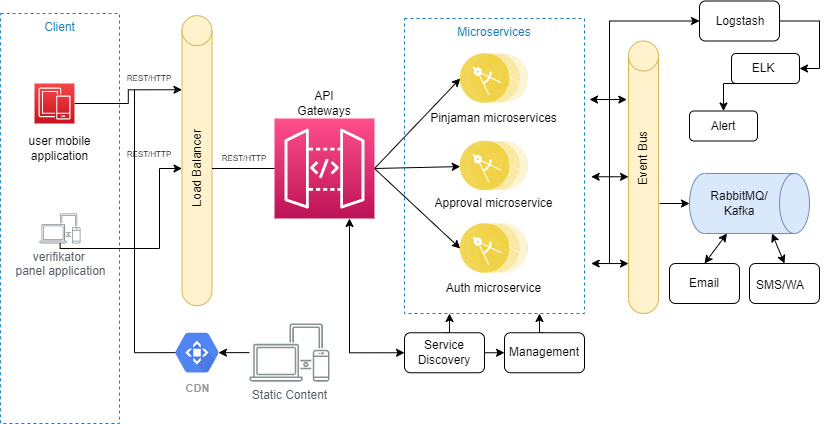

The diagram above was exported from draw.io. Its source (the exported page's mxGraphModel, read from the mxfile embedded in the PNG):
<mxGraphModel dx="782" dy="468" grid="1" gridSize="10" guides="1" tooltips="1" connect="1" arrows="1" fold="1" page="1" pageScale="1" pageWidth="850" pageHeight="1100" math="0" shadow="0">
  <root>
    <mxCell id="6sMoLRvKdoijeBXqaAn--0" />
    <mxCell id="6sMoLRvKdoijeBXqaAn--1" parent="6sMoLRvKdoijeBXqaAn--0" />
    <mxCell id="g5erMa6CZ1E4hSnB0sRj-0" value="Client" style="fillColor=none;strokeColor=#147EBA;dashed=1;verticalAlign=top;fontStyle=0;fontColor=#147EBA;" parent="6sMoLRvKdoijeBXqaAn--1" vertex="1">
      <mxGeometry x="21.1" y="30" width="118.9" height="410" as="geometry" />
    </mxCell>
    <mxCell id="g5erMa6CZ1E4hSnB0sRj-3" value="" style="shape=cylinder3;whiteSpace=wrap;html=1;boundedLbl=1;backgroundOutline=1;size=15;fillColor=#fff2cc;strokeColor=#d6b656;" parent="6sMoLRvKdoijeBXqaAn--1" vertex="1">
      <mxGeometry x="202.5" y="32.13" width="30" height="290" as="geometry" />
    </mxCell>
    <mxCell id="g5erMa6CZ1E4hSnB0sRj-32" style="edgeStyle=orthogonalEdgeStyle;rounded=0;orthogonalLoop=1;jettySize=auto;html=1;exitX=1;exitY=0.5;exitDx=0;exitDy=0;exitPerimeter=0;entryX=0.75;entryY=0;entryDx=0;entryDy=0;" parent="6sMoLRvKdoijeBXqaAn--1" source="g5erMa6CZ1E4hSnB0sRj-4" target="g5erMa6CZ1E4hSnB0sRj-8" edge="1">
      <mxGeometry relative="1" as="geometry" />
    </mxCell>
    <mxCell id="g5erMa6CZ1E4hSnB0sRj-4" value="" style="sketch=0;points=[[0,0,0],[0.25,0,0],[0.5,0,0],[0.75,0,0],[1,0,0],[0,1,0],[0.25,1,0],[0.5,1,0],[0.75,1,0],[1,1,0],[0,0.25,0],[0,0.5,0],[0,0.75,0],[1,0.25,0],[1,0.5,0],[1,0.75,0]];outlineConnect=0;fontColor=#232F3E;gradientColor=#F54749;gradientDirection=north;fillColor=#C7131F;strokeColor=#ffffff;dashed=0;verticalLabelPosition=bottom;verticalAlign=top;align=center;html=1;fontSize=12;fontStyle=0;aspect=fixed;shape=mxgraph.aws4.resourceIcon;resIcon=mxgraph.aws4.mobile;" parent="6sMoLRvKdoijeBXqaAn--1" vertex="1">
      <mxGeometry x="54.99999999999999" y="100" width="40" height="40" as="geometry" />
    </mxCell>
    <mxCell id="g5erMa6CZ1E4hSnB0sRj-5" value="verifikator &lt;br&gt;panel application" style="sketch=0;outlineConnect=0;gradientColor=none;fontColor=#545B64;strokeColor=none;fillColor=#879196;dashed=0;verticalLabelPosition=bottom;verticalAlign=top;align=center;html=1;fontSize=12;fontStyle=0;aspect=fixed;shape=mxgraph.aws4.illustration_devices;pointerEvents=1" parent="6sMoLRvKdoijeBXqaAn--1" vertex="1">
      <mxGeometry x="60" y="230" width="41.1" height="30" as="geometry" />
    </mxCell>
    <mxCell id="g5erMa6CZ1E4hSnB0sRj-6" value="user mobile application" style="text;html=1;strokeColor=none;fillColor=none;align=center;verticalAlign=middle;whiteSpace=wrap;rounded=0;" parent="6sMoLRvKdoijeBXqaAn--1" vertex="1">
      <mxGeometry x="33.05" y="150" width="95" height="30" as="geometry" />
    </mxCell>
    <mxCell id="g5erMa6CZ1E4hSnB0sRj-8" value="Load Balancer" style="text;html=1;strokeColor=none;fillColor=none;align=center;verticalAlign=middle;whiteSpace=wrap;rounded=0;rotation=-90;" parent="6sMoLRvKdoijeBXqaAn--1" vertex="1">
      <mxGeometry x="60" y="170" width="315" height="30" as="geometry" />
    </mxCell>
    <mxCell id="g5erMa6CZ1E4hSnB0sRj-9" value="CDN" style="sketch=0;html=1;fillColor=#5184F3;strokeColor=none;verticalAlign=top;labelPosition=center;verticalLabelPosition=bottom;align=center;spacingTop=-6;fontSize=11;fontStyle=1;fontColor=#999999;shape=mxgraph.gcp2.hexIcon;prIcon=cloud_cdn" parent="6sMoLRvKdoijeBXqaAn--1" vertex="1">
      <mxGeometry x="184.5" y="339.9" width="66" height="58.5" as="geometry" />
    </mxCell>
    <mxCell id="g5erMa6CZ1E4hSnB0sRj-10" value="Static Content" style="sketch=0;outlineConnect=0;gradientColor=none;fontColor=#545B64;strokeColor=none;fillColor=#879196;dashed=0;verticalLabelPosition=bottom;verticalAlign=top;align=center;html=1;fontSize=12;fontStyle=0;aspect=fixed;shape=mxgraph.aws4.illustration_devices;pointerEvents=1" parent="6sMoLRvKdoijeBXqaAn--1" vertex="1">
      <mxGeometry x="270" y="339.90000000000003" width="80" height="58.4" as="geometry" />
    </mxCell>
    <mxCell id="g5erMa6CZ1E4hSnB0sRj-37" style="edgeStyle=none;rounded=0;orthogonalLoop=1;jettySize=auto;html=1;exitX=1;exitY=0.5;exitDx=0;exitDy=0;exitPerimeter=0;entryX=0;entryY=0.5;entryDx=0;entryDy=0;" parent="6sMoLRvKdoijeBXqaAn--1" source="g5erMa6CZ1E4hSnB0sRj-12" target="g5erMa6CZ1E4hSnB0sRj-15" edge="1">
      <mxGeometry relative="1" as="geometry" />
    </mxCell>
    <mxCell id="g5erMa6CZ1E4hSnB0sRj-38" style="edgeStyle=none;rounded=0;orthogonalLoop=1;jettySize=auto;html=1;exitX=1;exitY=0.5;exitDx=0;exitDy=0;exitPerimeter=0;" parent="6sMoLRvKdoijeBXqaAn--1" source="g5erMa6CZ1E4hSnB0sRj-12" target="g5erMa6CZ1E4hSnB0sRj-16" edge="1">
      <mxGeometry relative="1" as="geometry" />
    </mxCell>
    <mxCell id="g5erMa6CZ1E4hSnB0sRj-39" style="edgeStyle=none;rounded=0;orthogonalLoop=1;jettySize=auto;html=1;exitX=1;exitY=0.5;exitDx=0;exitDy=0;exitPerimeter=0;entryX=0;entryY=0.5;entryDx=0;entryDy=0;" parent="6sMoLRvKdoijeBXqaAn--1" source="g5erMa6CZ1E4hSnB0sRj-12" target="g5erMa6CZ1E4hSnB0sRj-25" edge="1">
      <mxGeometry relative="1" as="geometry" />
    </mxCell>
    <mxCell id="g5erMa6CZ1E4hSnB0sRj-12" value="" style="sketch=0;points=[[0,0,0],[0.25,0,0],[0.5,0,0],[0.75,0,0],[1,0,0],[0,1,0],[0.25,1,0],[0.5,1,0],[0.75,1,0],[1,1,0],[0,0.25,0],[0,0.5,0],[0,0.75,0],[1,0.25,0],[1,0.5,0],[1,0.75,0]];outlineConnect=0;fontColor=#232F3E;gradientColor=#FF4F8B;gradientDirection=north;fillColor=#BC1356;strokeColor=#ffffff;dashed=0;verticalLabelPosition=bottom;verticalAlign=top;align=center;html=1;fontSize=12;fontStyle=0;aspect=fixed;shape=mxgraph.aws4.resourceIcon;resIcon=mxgraph.aws4.api_gateway;" parent="6sMoLRvKdoijeBXqaAn--1" vertex="1">
      <mxGeometry x="295" y="135" width="100" height="100" as="geometry" />
    </mxCell>
    <mxCell id="g5erMa6CZ1E4hSnB0sRj-13" value="API Gateways" style="text;html=1;strokeColor=none;fillColor=none;align=center;verticalAlign=middle;whiteSpace=wrap;rounded=0;" parent="6sMoLRvKdoijeBXqaAn--1" vertex="1">
      <mxGeometry x="315" y="110" width="60" height="20" as="geometry" />
    </mxCell>
    <mxCell id="g5erMa6CZ1E4hSnB0sRj-14" value="Microservices" style="fillColor=none;strokeColor=#147EBA;dashed=1;verticalAlign=top;fontStyle=0;fontColor=#147EBA;" parent="6sMoLRvKdoijeBXqaAn--1" vertex="1">
      <mxGeometry x="425" y="35" width="180" height="295" as="geometry" />
    </mxCell>
    <mxCell id="g5erMa6CZ1E4hSnB0sRj-15" value="" style="aspect=fixed;perimeter=ellipsePerimeter;html=1;align=center;shadow=0;dashed=0;fontColor=#4277BB;labelBackgroundColor=#ffffff;fontSize=12;spacingTop=3;image;image=img/lib/ibm/applications/microservice.svg;" parent="6sMoLRvKdoijeBXqaAn--1" vertex="1">
      <mxGeometry x="480.74" y="70" width="68.5" height="50" as="geometry" />
    </mxCell>
    <mxCell id="g5erMa6CZ1E4hSnB0sRj-16" value="" style="aspect=fixed;perimeter=ellipsePerimeter;html=1;align=center;shadow=0;dashed=0;fontColor=#4277BB;labelBackgroundColor=#ffffff;fontSize=12;spacingTop=3;image;image=img/lib/ibm/applications/microservice.svg;" parent="6sMoLRvKdoijeBXqaAn--1" vertex="1">
      <mxGeometry x="480.76" y="157.5" width="68.5" height="50" as="geometry" />
    </mxCell>
    <mxCell id="g5erMa6CZ1E4hSnB0sRj-17" value="Pinjaman microservices" style="text;html=1;strokeColor=none;fillColor=none;align=center;verticalAlign=middle;whiteSpace=wrap;rounded=0;" parent="6sMoLRvKdoijeBXqaAn--1" vertex="1">
      <mxGeometry x="443.38" y="120" width="143.25" height="30" as="geometry" />
    </mxCell>
    <mxCell id="g5erMa6CZ1E4hSnB0sRj-18" value="Approval microservice" style="text;html=1;strokeColor=none;fillColor=none;align=center;verticalAlign=middle;whiteSpace=wrap;rounded=0;" parent="6sMoLRvKdoijeBXqaAn--1" vertex="1">
      <mxGeometry x="443.36" y="205" width="143.25" height="30" as="geometry" />
    </mxCell>
    <mxCell id="g5erMa6CZ1E4hSnB0sRj-22" value="" style="shape=cylinder3;whiteSpace=wrap;html=1;boundedLbl=1;backgroundOutline=1;size=15;fillColor=#fff2cc;strokeColor=#d6b656;" parent="6sMoLRvKdoijeBXqaAn--1" vertex="1">
      <mxGeometry x="649.01" y="57.5" width="30" height="272.5" as="geometry" />
    </mxCell>
    <mxCell id="g5erMa6CZ1E4hSnB0sRj-23" value="Event Bus" style="text;html=1;strokeColor=none;fillColor=none;align=center;verticalAlign=middle;whiteSpace=wrap;rounded=0;rotation=-90;" parent="6sMoLRvKdoijeBXqaAn--1" vertex="1">
      <mxGeometry x="634.01" y="165" width="60" height="20" as="geometry" />
    </mxCell>
    <mxCell id="g5erMa6CZ1E4hSnB0sRj-66" style="edgeStyle=orthogonalEdgeStyle;rounded=0;orthogonalLoop=1;jettySize=auto;html=1;exitX=0.5;exitY=0;exitDx=0;exitDy=0;entryX=0.25;entryY=1;entryDx=0;entryDy=0;" parent="6sMoLRvKdoijeBXqaAn--1" source="g5erMa6CZ1E4hSnB0sRj-24" target="g5erMa6CZ1E4hSnB0sRj-14" edge="1">
      <mxGeometry relative="1" as="geometry" />
    </mxCell>
    <mxCell id="g5erMa6CZ1E4hSnB0sRj-69" style="edgeStyle=orthogonalEdgeStyle;rounded=0;orthogonalLoop=1;jettySize=auto;html=1;exitX=1;exitY=0.5;exitDx=0;exitDy=0;entryX=0;entryY=0.5;entryDx=0;entryDy=0;" parent="6sMoLRvKdoijeBXqaAn--1" source="g5erMa6CZ1E4hSnB0sRj-24" target="g5erMa6CZ1E4hSnB0sRj-28" edge="1">
      <mxGeometry relative="1" as="geometry" />
    </mxCell>
    <mxCell id="g5erMa6CZ1E4hSnB0sRj-24" value="" style="rounded=1;whiteSpace=wrap;html=1;" parent="6sMoLRvKdoijeBXqaAn--1" vertex="1">
      <mxGeometry x="425" y="349.25" width="80" height="40" as="geometry" />
    </mxCell>
    <mxCell id="g5erMa6CZ1E4hSnB0sRj-25" value="" style="aspect=fixed;perimeter=ellipsePerimeter;html=1;align=center;shadow=0;dashed=0;fontColor=#4277BB;labelBackgroundColor=#ffffff;fontSize=12;spacingTop=3;image;image=img/lib/ibm/applications/microservice.svg;" parent="6sMoLRvKdoijeBXqaAn--1" vertex="1">
      <mxGeometry x="480.74" y="240" width="68.5" height="50" as="geometry" />
    </mxCell>
    <mxCell id="g5erMa6CZ1E4hSnB0sRj-26" value="Auth microservice" style="text;html=1;strokeColor=none;fillColor=none;align=center;verticalAlign=middle;whiteSpace=wrap;rounded=0;" parent="6sMoLRvKdoijeBXqaAn--1" vertex="1">
      <mxGeometry x="443.36" y="290" width="143.25" height="30" as="geometry" />
    </mxCell>
    <mxCell id="g5erMa6CZ1E4hSnB0sRj-27" value="Service Discovery" style="text;html=1;strokeColor=none;fillColor=none;align=center;verticalAlign=middle;whiteSpace=wrap;rounded=0;" parent="6sMoLRvKdoijeBXqaAn--1" vertex="1">
      <mxGeometry x="429" y="363.88" width="72" height="10.75" as="geometry" />
    </mxCell>
    <mxCell id="g5erMa6CZ1E4hSnB0sRj-67" style="edgeStyle=orthogonalEdgeStyle;rounded=0;orthogonalLoop=1;jettySize=auto;html=1;exitX=0.5;exitY=0;exitDx=0;exitDy=0;entryX=0.75;entryY=1;entryDx=0;entryDy=0;" parent="6sMoLRvKdoijeBXqaAn--1" source="g5erMa6CZ1E4hSnB0sRj-28" target="g5erMa6CZ1E4hSnB0sRj-14" edge="1">
      <mxGeometry relative="1" as="geometry" />
    </mxCell>
    <mxCell id="g5erMa6CZ1E4hSnB0sRj-28" value="" style="rounded=1;whiteSpace=wrap;html=1;" parent="6sMoLRvKdoijeBXqaAn--1" vertex="1">
      <mxGeometry x="525" y="349.25" width="80" height="40" as="geometry" />
    </mxCell>
    <mxCell id="g5erMa6CZ1E4hSnB0sRj-29" value="Management" style="text;html=1;strokeColor=none;fillColor=none;align=center;verticalAlign=middle;whiteSpace=wrap;rounded=0;" parent="6sMoLRvKdoijeBXqaAn--1" vertex="1">
      <mxGeometry x="518.01" y="363.88" width="93.99" height="10.75" as="geometry" />
    </mxCell>
    <mxCell id="g5erMa6CZ1E4hSnB0sRj-33" value="" style="endArrow=classic;html=1;rounded=0;entryX=0.5;entryY=0;entryDx=0;entryDy=0;edgeStyle=orthogonalEdgeStyle;" parent="6sMoLRvKdoijeBXqaAn--1" source="g5erMa6CZ1E4hSnB0sRj-5" target="g5erMa6CZ1E4hSnB0sRj-8" edge="1">
      <mxGeometry width="50" height="50" relative="1" as="geometry">
        <mxPoint x="350" y="280" as="sourcePoint" />
        <mxPoint x="400" y="230" as="targetPoint" />
        <Array as="points">
          <mxPoint x="180" y="265" />
          <mxPoint x="180" y="185" />
        </Array>
      </mxGeometry>
    </mxCell>
    <mxCell id="g5erMa6CZ1E4hSnB0sRj-36" value="" style="endArrow=none;html=1;rounded=0;exitX=0.5;exitY=1;exitDx=0;exitDy=0;entryX=0;entryY=0.5;entryDx=0;entryDy=0;entryPerimeter=0;" parent="6sMoLRvKdoijeBXqaAn--1" source="g5erMa6CZ1E4hSnB0sRj-8" target="g5erMa6CZ1E4hSnB0sRj-12" edge="1">
      <mxGeometry width="50" height="50" relative="1" as="geometry">
        <mxPoint x="350" y="280" as="sourcePoint" />
        <mxPoint x="400" y="230" as="targetPoint" />
      </mxGeometry>
    </mxCell>
    <mxCell id="g5erMa6CZ1E4hSnB0sRj-42" value="" style="endArrow=classic;startArrow=classic;html=1;rounded=0;entryX=-0.056;entryY=0.215;entryDx=0;entryDy=0;entryPerimeter=0;" parent="6sMoLRvKdoijeBXqaAn--1" target="g5erMa6CZ1E4hSnB0sRj-22" edge="1">
      <mxGeometry width="50" height="50" relative="1" as="geometry">
        <mxPoint x="610" y="116" as="sourcePoint" />
        <mxPoint x="400" y="230" as="targetPoint" />
      </mxGeometry>
    </mxCell>
    <mxCell id="g5erMa6CZ1E4hSnB0sRj-43" value="" style="shape=cylinder3;whiteSpace=wrap;html=1;boundedLbl=1;backgroundOutline=1;size=15;rotation=90;fillColor=#dae8fc;strokeColor=#6c8ebf;" parent="6sMoLRvKdoijeBXqaAn--1" vertex="1">
      <mxGeometry x="740" y="160" width="60" height="120" as="geometry" />
    </mxCell>
    <mxCell id="g5erMa6CZ1E4hSnB0sRj-44" value="RabbitMQ/ Kafka" style="text;html=1;strokeColor=none;fillColor=none;align=center;verticalAlign=middle;whiteSpace=wrap;rounded=0;" parent="6sMoLRvKdoijeBXqaAn--1" vertex="1">
      <mxGeometry x="730" y="210" width="60" height="20" as="geometry" />
    </mxCell>
    <mxCell id="g5erMa6CZ1E4hSnB0sRj-45" value="" style="rounded=1;whiteSpace=wrap;html=1;" parent="6sMoLRvKdoijeBXqaAn--1" vertex="1">
      <mxGeometry x="690" y="280" width="70" height="40" as="geometry" />
    </mxCell>
    <mxCell id="g5erMa6CZ1E4hSnB0sRj-46" value="" style="rounded=1;whiteSpace=wrap;html=1;" parent="6sMoLRvKdoijeBXqaAn--1" vertex="1">
      <mxGeometry x="770" y="280" width="70" height="40" as="geometry" />
    </mxCell>
    <mxCell id="g5erMa6CZ1E4hSnB0sRj-47" value="Email" style="text;html=1;strokeColor=none;fillColor=none;align=center;verticalAlign=middle;whiteSpace=wrap;rounded=0;" parent="6sMoLRvKdoijeBXqaAn--1" vertex="1">
      <mxGeometry x="694.01" y="294.63" width="61.99" height="10.75" as="geometry" />
    </mxCell>
    <mxCell id="g5erMa6CZ1E4hSnB0sRj-48" value="SMS/WA" style="text;html=1;strokeColor=none;fillColor=none;align=center;verticalAlign=middle;whiteSpace=wrap;rounded=0;" parent="6sMoLRvKdoijeBXqaAn--1" vertex="1">
      <mxGeometry x="770" y="294.63" width="61.99" height="15.37" as="geometry" />
    </mxCell>
    <mxCell id="g5erMa6CZ1E4hSnB0sRj-49" value="" style="endArrow=classic;startArrow=classic;html=1;rounded=0;entryX=-0.056;entryY=0.215;entryDx=0;entryDy=0;entryPerimeter=0;" parent="6sMoLRvKdoijeBXqaAn--1" edge="1">
      <mxGeometry width="50" height="50" relative="1" as="geometry">
        <mxPoint x="611.68" y="193.25" as="sourcePoint" />
        <mxPoint x="649.0099999999999" y="193.33749999999998" as="targetPoint" />
        <Array as="points">
          <mxPoint x="631.68" y="193.25" />
        </Array>
      </mxGeometry>
    </mxCell>
    <mxCell id="g5erMa6CZ1E4hSnB0sRj-50" value="" style="endArrow=classic;startArrow=classic;html=1;rounded=0;entryX=-0.056;entryY=0.215;entryDx=0;entryDy=0;entryPerimeter=0;" parent="6sMoLRvKdoijeBXqaAn--1" edge="1">
      <mxGeometry width="50" height="50" relative="1" as="geometry">
        <mxPoint x="611.68" y="280" as="sourcePoint" />
        <mxPoint x="649.0099999999999" y="280.0875" as="targetPoint" />
      </mxGeometry>
    </mxCell>
    <mxCell id="g5erMa6CZ1E4hSnB0sRj-63" style="edgeStyle=orthogonalEdgeStyle;rounded=0;orthogonalLoop=1;jettySize=auto;html=1;exitX=1;exitY=0.5;exitDx=0;exitDy=0;entryX=1;entryY=0.5;entryDx=0;entryDy=0;" parent="6sMoLRvKdoijeBXqaAn--1" source="g5erMa6CZ1E4hSnB0sRj-51" target="g5erMa6CZ1E4hSnB0sRj-57" edge="1">
      <mxGeometry relative="1" as="geometry" />
    </mxCell>
    <mxCell id="g5erMa6CZ1E4hSnB0sRj-51" value="" style="rounded=1;whiteSpace=wrap;html=1;" parent="6sMoLRvKdoijeBXqaAn--1" vertex="1">
      <mxGeometry x="720" y="17.5" width="80" height="40" as="geometry" />
    </mxCell>
    <mxCell id="g5erMa6CZ1E4hSnB0sRj-52" value="Logstash" style="text;html=1;strokeColor=none;fillColor=none;align=center;verticalAlign=middle;whiteSpace=wrap;rounded=0;" parent="6sMoLRvKdoijeBXqaAn--1" vertex="1">
      <mxGeometry x="730" y="32.13" width="61.99" height="10.75" as="geometry" />
    </mxCell>
    <mxCell id="g5erMa6CZ1E4hSnB0sRj-53" value="" style="endArrow=classic;html=1;rounded=0;entryX=0;entryY=0.5;entryDx=0;entryDy=0;edgeStyle=orthogonalEdgeStyle;" parent="6sMoLRvKdoijeBXqaAn--1" target="g5erMa6CZ1E4hSnB0sRj-51" edge="1">
      <mxGeometry width="50" height="50" relative="1" as="geometry">
        <mxPoint x="630" y="280" as="sourcePoint" />
        <mxPoint x="570" y="230" as="targetPoint" />
        <Array as="points">
          <mxPoint x="630" y="38" />
        </Array>
      </mxGeometry>
    </mxCell>
    <mxCell id="g5erMa6CZ1E4hSnB0sRj-55" value="" style="endArrow=classic;startArrow=classic;html=1;rounded=0;entryX=1;entryY=0;entryDx=0;entryDy=82.5;entryPerimeter=0;exitX=0.5;exitY=0;exitDx=0;exitDy=0;" parent="6sMoLRvKdoijeBXqaAn--1" source="g5erMa6CZ1E4hSnB0sRj-45" target="g5erMa6CZ1E4hSnB0sRj-43" edge="1">
      <mxGeometry width="50" height="50" relative="1" as="geometry">
        <mxPoint x="550" y="280" as="sourcePoint" />
        <mxPoint x="600" y="230" as="targetPoint" />
      </mxGeometry>
    </mxCell>
    <mxCell id="g5erMa6CZ1E4hSnB0sRj-56" value="" style="endArrow=classic;startArrow=classic;html=1;rounded=0;entryX=1;entryY=0;entryDx=0;entryDy=37.5;entryPerimeter=0;exitX=0.5;exitY=0;exitDx=0;exitDy=0;" parent="6sMoLRvKdoijeBXqaAn--1" source="g5erMa6CZ1E4hSnB0sRj-46" target="g5erMa6CZ1E4hSnB0sRj-43" edge="1">
      <mxGeometry width="50" height="50" relative="1" as="geometry">
        <mxPoint x="550" y="280" as="sourcePoint" />
        <mxPoint x="600" y="230" as="targetPoint" />
      </mxGeometry>
    </mxCell>
    <mxCell id="g5erMa6CZ1E4hSnB0sRj-64" style="edgeStyle=orthogonalEdgeStyle;rounded=0;orthogonalLoop=1;jettySize=auto;html=1;exitX=0.25;exitY=1;exitDx=0;exitDy=0;entryX=0.5;entryY=0;entryDx=0;entryDy=0;" parent="6sMoLRvKdoijeBXqaAn--1" source="g5erMa6CZ1E4hSnB0sRj-57" target="g5erMa6CZ1E4hSnB0sRj-59" edge="1">
      <mxGeometry relative="1" as="geometry" />
    </mxCell>
    <mxCell id="g5erMa6CZ1E4hSnB0sRj-57" value="" style="rounded=1;whiteSpace=wrap;html=1;" parent="6sMoLRvKdoijeBXqaAn--1" vertex="1">
      <mxGeometry x="751.99" y="70" width="68.01" height="30" as="geometry" />
    </mxCell>
    <mxCell id="g5erMa6CZ1E4hSnB0sRj-58" value="ELK" style="text;html=1;strokeColor=none;fillColor=none;align=center;verticalAlign=middle;whiteSpace=wrap;rounded=0;" parent="6sMoLRvKdoijeBXqaAn--1" vertex="1">
      <mxGeometry x="760" y="79.63" width="47.99" height="10.75" as="geometry" />
    </mxCell>
    <mxCell id="g5erMa6CZ1E4hSnB0sRj-59" value="" style="rounded=1;whiteSpace=wrap;html=1;" parent="6sMoLRvKdoijeBXqaAn--1" vertex="1">
      <mxGeometry x="710" y="127.5" width="68.01" height="30" as="geometry" />
    </mxCell>
    <mxCell id="g5erMa6CZ1E4hSnB0sRj-60" value="Alert" style="text;html=1;strokeColor=none;fillColor=none;align=center;verticalAlign=middle;whiteSpace=wrap;rounded=0;" parent="6sMoLRvKdoijeBXqaAn--1" vertex="1">
      <mxGeometry x="713.01" y="137.13" width="61.99" height="10.75" as="geometry" />
    </mxCell>
    <mxCell id="g5erMa6CZ1E4hSnB0sRj-65" value="" style="endArrow=classic;html=1;rounded=0;entryX=0.5;entryY=1;entryDx=0;entryDy=0;entryPerimeter=0;" parent="6sMoLRvKdoijeBXqaAn--1" target="g5erMa6CZ1E4hSnB0sRj-43" edge="1">
      <mxGeometry width="50" height="50" relative="1" as="geometry">
        <mxPoint x="680" y="220" as="sourcePoint" />
        <mxPoint x="600" y="230" as="targetPoint" />
      </mxGeometry>
    </mxCell>
    <mxCell id="g5erMa6CZ1E4hSnB0sRj-70" value="" style="endArrow=classic;startArrow=classic;html=1;rounded=0;exitX=0.75;exitY=1;exitDx=0;exitDy=0;exitPerimeter=0;entryX=0;entryY=0.5;entryDx=0;entryDy=0;edgeStyle=orthogonalEdgeStyle;" parent="6sMoLRvKdoijeBXqaAn--1" source="g5erMa6CZ1E4hSnB0sRj-12" target="g5erMa6CZ1E4hSnB0sRj-24" edge="1">
      <mxGeometry width="50" height="50" relative="1" as="geometry">
        <mxPoint x="550" y="280" as="sourcePoint" />
        <mxPoint x="420" y="370" as="targetPoint" />
      </mxGeometry>
    </mxCell>
    <mxCell id="g5erMa6CZ1E4hSnB0sRj-71" value="REST/HTTP" style="text;html=1;strokeColor=none;fillColor=none;align=center;verticalAlign=middle;whiteSpace=wrap;rounded=0;fontSize=8;" parent="6sMoLRvKdoijeBXqaAn--1" vertex="1">
      <mxGeometry x="235" y="163.75" width="60" height="22.5" as="geometry" />
    </mxCell>
    <mxCell id="g5erMa6CZ1E4hSnB0sRj-72" value="REST/HTTP" style="text;html=1;strokeColor=none;fillColor=none;align=center;verticalAlign=middle;whiteSpace=wrap;rounded=0;fontSize=8;" parent="6sMoLRvKdoijeBXqaAn--1" vertex="1">
      <mxGeometry x="140" y="83.75" width="60" height="22.5" as="geometry" />
    </mxCell>
    <mxCell id="g5erMa6CZ1E4hSnB0sRj-73" value="REST/HTTP" style="text;html=1;strokeColor=none;fillColor=none;align=center;verticalAlign=middle;whiteSpace=wrap;rounded=0;fontSize=8;" parent="6sMoLRvKdoijeBXqaAn--1" vertex="1">
      <mxGeometry x="140" y="160" width="60" height="22.5" as="geometry" />
    </mxCell>
    <mxCell id="g5erMa6CZ1E4hSnB0sRj-74" value="" style="endArrow=classic;html=1;rounded=0;fontSize=8;entryX=0.825;entryY=0.5;entryDx=0;entryDy=0;entryPerimeter=0;" parent="6sMoLRvKdoijeBXqaAn--1" source="g5erMa6CZ1E4hSnB0sRj-10" target="g5erMa6CZ1E4hSnB0sRj-9" edge="1">
      <mxGeometry width="50" height="50" relative="1" as="geometry">
        <mxPoint x="320" y="280" as="sourcePoint" />
        <mxPoint x="370" y="230" as="targetPoint" />
      </mxGeometry>
    </mxCell>
    <mxCell id="g5erMa6CZ1E4hSnB0sRj-76" value="" style="endArrow=none;html=1;rounded=0;fontSize=8;entryX=0.25;entryY=1;entryDx=0;entryDy=0;exitX=0.175;exitY=0.5;exitDx=0;exitDy=0;exitPerimeter=0;edgeStyle=orthogonalEdgeStyle;" parent="6sMoLRvKdoijeBXqaAn--1" source="g5erMa6CZ1E4hSnB0sRj-9" target="g5erMa6CZ1E4hSnB0sRj-72" edge="1">
      <mxGeometry width="50" height="50" relative="1" as="geometry">
        <mxPoint x="320" y="280" as="sourcePoint" />
        <mxPoint x="370" y="230" as="targetPoint" />
        <Array as="points">
          <mxPoint x="155" y="369" />
        </Array>
      </mxGeometry>
    </mxCell>
  </root>
</mxGraphModel>